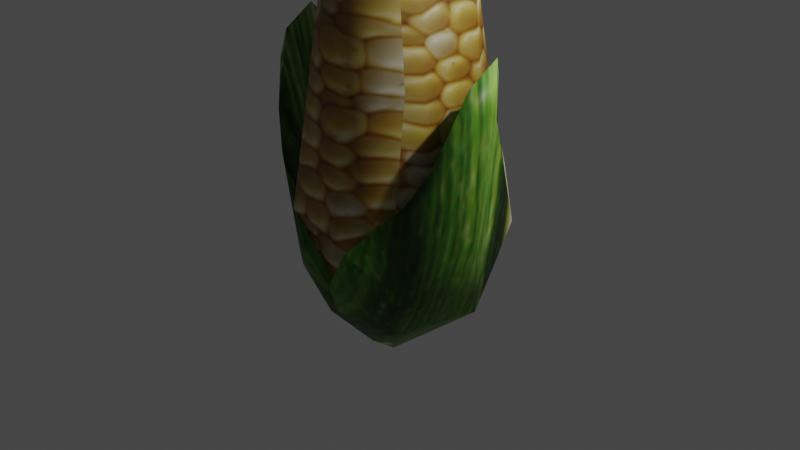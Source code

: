 # Source: low-poly-corn.blend  (saved by Blender 2.81.16; exported with 4.5.12 LTS)
import bpy
from mathutils import Matrix  # noqa: F401  (used for matrix-valued properties, if any)

bpy.ops.wm.read_factory_settings(use_empty=True)
scene = bpy.context.scene
scene.name = 'Scene'

# ---- collections
col_collection = bpy.data.collections.new('Collection'); scene.collection.children.link(col_collection)

# ---- images (referenced by path relative to the original .blend; pixels are not part of the script)
import os
ASSET_DIR = os.environ.get("B2B_ASSET_DIR", "")  # directory of the original .blend (textures are referenced by path, not embedded)
HERE = os.path.dirname(os.path.abspath(__file__))  # packed textures are extracted next to this script under _unpacked/

def load_image(name, relpath, width, height, colorspace="sRGB"):
    """Load a texture the original file referenced (path relative to the .blend, or extracted next to this script)."""
    p = next((c for c in (os.path.join(HERE, relpath), os.path.join(ASSET_DIR, relpath)) if relpath and os.path.exists(c)), "")
    if p:
        img = bpy.data.images.load(p, check_existing=True)
        img.name = name
    else:  # same state as the original file: an image datablock whose file is absent (Cycles renders it pink)
        img = bpy.data.images.new(name, width, height)
        img.source = "FILE"
        img.filepath = "//" + (relpath or name)
    img.colorspace_settings.name = colorspace
    return img
img_corntexture_png = load_image('CornTexture.png', '_unpacked/CornTexture.a7c8c92f.png', 412, 128, 'sRGB')
img_corndiffuse = load_image('CornDiffuse', '_unpacked/CornDiffuse.0cdee7eb.png', 256, 256, 'sRGB')
img_cornleaf_png = load_image('CornLeaf.png', '_unpacked/CornLeaf.f7ed5f2f.png', 228, 128, 'sRGB')
img_leafdiffuse = load_image('LeafDiffuse', '_unpacked/LeafDiffuse.0c752d2f.png', 256, 256, 'sRGB')

# ---- materials (node trees are filled in below, after node groups)
mat_corn = bpy.data.materials.new('Corn')
mat_shell = bpy.data.materials.new('Shell')

# ---- material node trees
mat_corn.use_nodes = True; mat_corn.node_tree.nodes.clear()
_N = mat_corn.node_tree.nodes; _L = mat_corn.node_tree.links
n0 = _N.new('ShaderNodeOutputMaterial'); n0.name = 'Material Output'; n0.location = (319, 262)
n1 = _N.new('ShaderNodeBsdfPrincipled'); n1.name = 'Principled BSDF'; n1.location = (29, 262)
n1.distribution = 'GGX'
n1.subsurface_method = 'BURLEY'
n1.inputs[3].default_value = 1.45
n1.inputs[27].default_value = (0.0, 0.0, 0.0, 1.0)
n1.inputs[28].default_value = 1.0
n2 = _N.new('ShaderNodeTexImage'); n2.name = 'Image Texture'; n2.location = (-261, 242)
n2.image = img_corntexture_png
n2.projection = 'BOX'
n3 = _N.new('ShaderNodeTexCoord'); n3.name = 'Texture Coordinate'; n3.location = (-708, 206)
n4 = _N.new('ShaderNodeMapping'); n4.name = 'Mapping'; n4.location = (-468, 242)
n5 = _N.new('ShaderNodeTexImage'); n5.name = 'Image Texture.001'; n5.location = (-328, 531)
n5.image = img_corndiffuse
n5.projection = 'BOX'
_L.new(n1.outputs[0], n0.inputs[0])
_L.new(n2.outputs[0], n1.inputs[0])
_L.new(n3.outputs[0], n4.inputs[0])
_L.new(n4.outputs[0], n2.inputs[0])
_L.new(n3.outputs[0], n5.inputs[0])
n0.is_active_output = True
mat_shell.use_nodes = True; mat_shell.node_tree.nodes.clear()
_N = mat_shell.node_tree.nodes; _L = mat_shell.node_tree.links
n0 = _N.new('ShaderNodeOutputMaterial'); n0.name = 'Material Output'; n0.location = (300, 300)
n1 = _N.new('ShaderNodeBsdfPrincipled'); n1.name = 'Principled BSDF'; n1.location = (10, 300)
n1.distribution = 'GGX'
n1.subsurface_method = 'BURLEY'
n1.inputs[3].default_value = 1.45
n1.inputs[27].default_value = (0.0, 0.0, 0.0, 1.0)
n1.inputs[28].default_value = 1.0
n2 = _N.new('ShaderNodeTexImage'); n2.name = 'Image Texture'; n2.location = (-280, 280)
n2.image = img_cornleaf_png
n2.projection = 'SPHERE'
n3 = _N.new('ShaderNodeTexImage'); n3.name = 'Image Texture.001'; n3.location = (-505, 562)
n3.image = img_leafdiffuse
n3.projection = 'SPHERE'
n4 = _N.new('ShaderNodeTexCoord'); n4.name = 'Texture Coordinate'; n4.location = (-729, 271)
_L.new(n1.outputs[0], n0.inputs[0])
_L.new(n2.outputs[0], n1.inputs[0])
_L.new(n4.outputs[0], n2.inputs[0])
_L.new(n4.outputs[0], n3.inputs[0])
n0.is_active_output = True

# ---- world
world_world = bpy.data.worlds.new('World'); scene.world = world_world
world_world.use_nodes = True; world_world.node_tree.nodes.clear()
_N = world_world.node_tree.nodes; _L = world_world.node_tree.links
n0 = _N.new('ShaderNodeOutputWorld'); n0.name = 'World Output'; n0.location = (300, 300)
n1 = _N.new('ShaderNodeBackground'); n1.name = 'Background'; n1.location = (10, 300)
n1.inputs[0].default_value = (0.05088, 0.05088, 0.05088, 1.0)
_L.new(n1.outputs[0], n0.inputs[0])
n0.is_active_output = True
world_world.color = (0.05088, 0.05088, 0.05088)
world_world.use_sun_shadow = False
world_world.sun_shadow_jitter_overblur = 0.0

# ---- cameras
cam_camera = bpy.data.cameras.new('Camera')
cam_camera.clip_end = 100.0
cam_camera.ortho_scale = 7.314

# ---- lights
light_light = bpy.data.lights.new('Light', 'POINT')
light_light.transmission_factor = 0.0
light_light.energy = 1000.0
light_light.shadow_soft_size = 0.1
light_light.shadow_maximum_resolution = 0.006
light_light.use_absolute_resolution = True

# ---- meshes
me_corn = bpy.data.meshes.new('corn')
me_corn.from_pydata([(0.9832, 0.9592, -0.1784), (0.618, 0.3513, -0.8502), (-0.003202, 0.6412, -1.005), (0.4946, 3.652, 0.2842), (0.1298, 4.104, 0.04496), (0.005223, 3.968, -0.3039), (0.6515, 3.241, -0.1966), (0.1587, 3.304, -0.621), (0.2283, 0.2128, 1.041), (0.7376, -0.1691, 0.6201), (0.9236, 0.6738, 0.5003), (0.06725, 3.647, 0.6169), (-0.01248, -0.4391, -0.917), (0.9123, -0.2896, -0.2539), (-0.002009, -0.5267, 0.8467), (0.09286, -0.9119, 0.4589), (0.6634, -0.2524, -0.8972), (0.9216, 0.08037, -0.6697), (0.944, 1.132, -0.3684), (1.298, 1.521, 0.071), (-0.0002672, -0.4142, -0.7338), (0.001002, -0.331, -1.021), (-0.03315, -0.3752, 0.6219), (0.7223, 0.168, 0.07126), (0.03742, -0.4049, -0.487), (0.4732, -0.1442, -0.41), (0.3556, 0.1828, -1.011), (1.148, 1.785, -0.1248), (0.904, 0.5959, -0.2279), (0.685, 0.5533, -0.8023), (0.3403, -0.3895, 0.9587), (0.3328, 0.08868, 1.014), (-0.004678, -0.4206, 0.9487), (1.074, 0.6042, 0.6255), (1.252, 1.789, 0.3614), (1.266, 1.524, 0.439), (1.225, 0.3229, 0.2198), (-0.003072, -0.3738, 0.7337), (1.083, 1.054, 0.6334), (0.479, -0.02584, 0.5597), (0.8787, 0.6827, 0.7697), (0.3733, -0.6993, -0.8269), (0.962, -0.728, -0.1245), (-8.174e-05, -1.508, 0.07596), (0.2489, -1.257, -0.1984), (0.5432, -0.8878, 0.6001), (0.8031, -0.409, 0.6646), (0.1019, -1.205, 0.4662), (1.261, 1.998, 0.02792), (-0.9591, 0.7608, 0.3754), (-0.9797, 0.4467, -0.3163), (-0.6607, 0.4409, -0.8044), (-0.4444, 3.81, 0.306), (-0.6515, 3.241, -0.1966), (-0.2408, 3.361, -0.5712), (-0.5034, 0.2512, 0.9484), (-0.7029, -0.5783, -0.3736), (-0.7712, -0.4383, 0.4415), (-0.9971, -0.6673, 0.1837), (-1.228, 0.303, 0.216), (-0.944, 1.132, -0.3684), (-1.298, 1.521, 0.071), (-1.148, 1.785, -0.1248), (-0.1178, -0.2412, -0.7077), (-0.1698, -0.356, -1.018), (-1.083, 1.054, 0.6334), (-0.4732, -0.1442, -0.41), (-0.685, 0.5533, -0.8023), (-0.2794, 0.09078, -1.044), (-0.9216, 0.08037, -0.6697), (-0.3655, -0.3149, 0.9622), (-0.2166, 0.003945, 1.055), (-1.252, 1.789, 0.3614), (-1.266, 1.524, 0.439), (-1.074, 0.6042, 0.6255), (-0.8031, -0.409, 0.6646), (-0.7223, 0.168, 0.07126), (-0.479, -0.02584, 0.5597), (-0.8787, 0.6827, 0.7697), (-0.6719, -0.2496, -0.8908), (-0.2909, -0.893, -0.6952), (-0.8251, -0.7908, -0.3904), (-0.106, -0.7912, 0.8323), (-0.5248, -0.8933, 0.6051), (-0.904, 0.5959, -0.2279), (-1.261, 1.998, 0.02792)], [], [(1, 2, 7), (6, 5, 4), (1, 7, 6), (0, 1, 6), (6, 10, 0), (3, 11, 10), (3, 10, 6), (10, 11, 8), (1, 12, 2), (0, 10, 13), (0, 13, 1), (1, 13, 12), (9, 13, 10), (8, 14, 9), (10, 8, 9), (9, 14, 15), (7, 5, 6), (4, 11, 3), (3, 6, 4), (7, 54, 5), (29, 19, 17), (24, 21, 20), (31, 32, 30), (41, 42, 44), (46, 36, 33), (42, 36, 46), (42, 46, 45), (43, 45, 47), (42, 45, 43), (38, 33, 35), (31, 46, 40), (34, 27, 18), (30, 46, 31), (80, 41, 44), (45, 30, 82), (45, 82, 47), (21, 16, 41), (29, 25, 28), (26, 25, 29), (36, 42, 17), (44, 42, 43), (30, 45, 46), (19, 34, 35), (32, 82, 30), (29, 16, 26), (17, 42, 16), (21, 26, 16), (16, 29, 17), (25, 26, 24), (24, 26, 21), (18, 29, 28), (38, 40, 33), (23, 38, 28), (19, 36, 17), (40, 39, 31), (23, 39, 38), (39, 37, 31), (41, 16, 42), (38, 34, 28), (18, 19, 29), (27, 19, 18), (18, 28, 34), (34, 19, 48), (27, 48, 19), (38, 35, 34), (33, 36, 35), (36, 19, 35), (38, 39, 40), (40, 46, 33), (31, 37, 32), (34, 48, 27), (53, 50, 49), (7, 2, 54), (54, 2, 51), (52, 5, 53), (53, 54, 51), (53, 51, 50), (55, 8, 11), (55, 11, 52), (53, 49, 52), (49, 55, 52), (2, 12, 51), (50, 56, 57), (56, 50, 51), (12, 56, 51), (57, 49, 50), (49, 57, 55), (57, 14, 55), (14, 8, 55), (53, 5, 54), (52, 4, 5), (11, 4, 52), (69, 61, 67), (71, 70, 32), (74, 58, 75), (47, 83, 43), (82, 83, 47), (73, 74, 65), (78, 75, 71), (60, 62, 72), (71, 75, 70), (58, 83, 75), (66, 63, 68), (68, 63, 21), (68, 21, 64), (80, 64, 21), (41, 80, 21), (80, 43, 81), (80, 44, 43), (37, 22, 71), (71, 22, 77), (32, 37, 71), (84, 66, 67), (67, 66, 68), (69, 81, 59), (58, 59, 81), (81, 43, 58), (58, 43, 83), (75, 83, 70), (73, 72, 61), (32, 70, 82), (80, 79, 64), (68, 79, 67), (79, 81, 69), (79, 68, 64), (69, 67, 79), (84, 67, 60), (74, 78, 65), (84, 65, 76), (69, 59, 61), (71, 77, 78), (70, 83, 82), (65, 77, 76), (81, 79, 80), (84, 72, 65), (67, 61, 60), (60, 61, 62), (72, 84, 60), (20, 21, 63), (85, 61, 72), (61, 85, 62), (72, 73, 65), (73, 59, 74), (73, 61, 59), (78, 77, 65), (74, 59, 58), (74, 75, 78), (62, 85, 72)])
me_corn.polygons.foreach_set('use_smooth', [True] * 148)
me_corn.polygons.foreach_set('material_index', [0, 0, 0, 0, 0, 0, 0, 0, 0, 0, 0, 0, 0, 0, 0, 0, 0, 0, 0, 0, 1, 0, 1, 1, 1, 1, 1, 1, 1, 1, 1, 1, 1, 1, 1, 1, 1, 1, 1, 1, 1, 1, 1, 1, 1, 1, 1, 1, 1, 1, 1, 1, 1, 1, 1, 1, 1, 1, 1, 1, 1, 1, 1, 1, 1, 1, 1, 1, 1, 1, 1, 0, 0, 0, 0, 0, 0, 0, 0, 0, 0, 0, 0, 0, 0, 0, 0, 0, 0, 0, 0, 0, 1, 1, 1, 1, 1, 1, 1, 1, 1, 1, 1, 1, 1, 1, 1, 1, 1, 1, 1, 1, 1, 1, 1, 1, 1, 1, 1, 1, 1, 1, 1, 1, 1, 1, 1, 1, 1, 1, 1, 1, 1, 1, 1, 1, 1, 1, 1, 1, 1, 1, 1, 1, 1, 1, 1, 1])
_uv = me_corn.uv_layers.new(name='UVMap')
_uv.uv.foreach_set('vector', [0.3705, 0.05572, 0.4337, 0.105, 0.4337, 0.4132, 0.3555, 0.4064, 0.4238, 0.5075, 0.3819, 0.5337, 0.3705, 0.05572, 0.4337, 0.4132, 0.3555, 0.4064, 0.288, 0.14, 0.3705, 0.05572, 0.3555, 0.4064, 0.3555, 0.4064, 0.2162, 0.1413, 0.288, 0.14, 0.2162, 0.5606, 0.1496, 0.5712, 0.1861, 0.1873, 0.324, 0.4801, 0.2162, 0.1413, 0.3555, 0.4064, 0.1861, 0.1873, 0.1496, 0.5712, 0.06867, 0.1482, 0.6277, 0.4681, 0.5546, 0.5594, 0.5848, 0.4266, 0.288, 0.14, 0.2162, 0.1413, 0.2768, 0.0, 0.288, 0.14, 0.2768, 0.0, 0.3705, 0.05572, 0.9097, 0.9638, 0.8149, 0.9391, 0.9097, 0.8376, 0.1419, 0.08668, 0.2162, 0.05465, 0.1861, 0.1873, 0.06867, 0.1482, 0.04301, 0.0558, 0.1419, 0.08668, 0.1861, 0.1873, 0.06867, 0.1482, 0.1419, 0.08668, 0.1419, 0.08668, 0.04301, 0.0558, 0.0711, 0.0, 0.4337, 0.4132, 0.4238, 0.5075, 0.3555, 0.4064, 0.2036, 0.6177, 0.1496, 0.5712, 0.2162, 0.5606, 0.324, 0.4801, 0.3555, 0.4064, 0.3819, 0.5337, 0.6277, 0.09026, 0.5862, 0.07708, 0.6028, 0.0, 0.02536, 0.8167, 0.102, 0.6668, 0.0772, 0.8602, 0.4102, 0.5337, 0.4102, 0.5935, 0.4048, 0.5621, 0.5912, 0.8143, 0.5706, 0.8841, 0.5478, 0.8564, 0.8849, 0.3561, 0.9608, 0.4386, 0.8512, 0.4562, 0.4952, 0.8119, 0.5, 0.6933, 0.557, 0.6951, 0.4133, 0.7968, 0.5, 0.6933, 0.4952, 0.8119, 0.9608, 0.4386, 0.994, 0.517, 0.9316, 0.5323, 0.8174, 0.5007, 0.9316, 0.5323, 0.8618, 0.5323, 0.9608, 0.4386, 0.9316, 0.5323, 0.8174, 0.5007, 0.5942, 0.6525, 0.557, 0.6951, 0.6089, 0.5866, 0.5912, 0.8143, 0.4952, 0.8119, 0.5862, 0.7081, 0.8818, 0.5514, 0.9275, 0.5878, 0.911, 0.6776, 0.5478, 0.8564, 0.4952, 0.8119, 0.5912, 0.8143, 0.8112, 0.3821, 0.8849, 0.3561, 0.8512, 0.4562, 0.4713, 0.8732, 0.5478, 0.8564, 0.5409, 0.9214, 0.4713, 0.8732, 0.5409, 0.9214, 0.4707, 0.9296, 0.9695, 0.6402, 0.9299, 0.6818, 0.9275, 0.6151, 0.9187, 0.7744, 0.8472, 0.8267, 0.862, 0.7241, 0.9275, 0.8376, 0.8472, 0.8267, 0.9187, 0.7744, 0.1666, 0.7775, 0.1666, 0.9047, 0.0772, 0.8602, 0.8512, 0.4562, 0.9608, 0.4386, 0.8174, 0.5007, 0.5478, 0.8564, 0.4713, 0.8732, 0.4952, 0.8119, 0.102, 0.6668, 0.1115, 0.6177, 0.1319, 0.6395, 0.5706, 0.8841, 0.5409, 0.9214, 0.5478, 0.8564, 0.02536, 0.8167, 0.05368, 0.9056, 0.0, 0.8632, 1.0, 0.3371, 0.9608, 0.4386, 0.9435, 0.3264, 0.9695, 0.6402, 0.9766, 0.7146, 0.9299, 0.6818, 0.05368, 0.9056, 0.02536, 0.8167, 0.0772, 0.8602, 0.9927, 0.8721, 0.9927, 0.9596, 0.9298, 0.8734, 0.9298, 0.8734, 0.9927, 0.9596, 0.9275, 0.9352, 0.911, 0.6776, 0.9187, 0.7744, 0.862, 0.7241, 0.5942, 0.6525, 0.5862, 0.7081, 0.557, 0.6951, 0.8163, 0.7542, 0.8149, 0.6141, 0.862, 0.7241, 0.102, 0.6668, 0.1666, 0.7775, 0.0772, 0.8602, 0.974, 0.8721, 0.9275, 0.7897, 0.974, 0.7665, 0.1666, 0.8751, 0.2156, 0.8309, 0.2156, 0.9801, 0.9275, 0.7897, 0.9404, 0.7146, 0.974, 0.7665, 0.8849, 0.3561, 0.9435, 0.3264, 0.9608, 0.4386, 0.8149, 0.6141, 0.8818, 0.5514, 0.862, 0.7241, 0.05539, 0.7313, 0.102, 0.6668, 0.02536, 0.8167, 0.06103, 0.6509, 0.102, 0.6668, 0.05539, 0.7313, 0.911, 0.6776, 0.862, 0.7241, 0.8818, 0.5514, 0.1115, 0.6177, 0.102, 0.6668, 0.07284, 0.6203, 0.06103, 0.6509, 0.07284, 0.6203, 0.102, 0.6668, 0.5942, 0.6525, 0.6089, 0.5866, 0.6277, 0.5594, 0.557, 0.6951, 0.5, 0.6933, 0.6089, 0.5866, 0.1666, 0.7775, 0.102, 0.6668, 0.1319, 0.6395, 0.9256, 0.8376, 0.9256, 0.9793, 0.9097, 0.8796, 0.5862, 0.7081, 0.4952, 0.8119, 0.557, 0.6951, 0.1635, 0.9056, 0.1635, 0.9681, 0.1382, 0.9672, 0.8818, 0.5514, 0.9242, 0.5519, 0.9275, 0.5878, 0.6754, 0.4814, 0.6277, 0.1317, 0.7032, 0.1712, 0.6277, 0.09026, 0.5848, 0.4266, 0.5862, 0.07708, 0.5862, 0.07708, 0.5848, 0.4266, 0.5014, 0.4394, 0.5098, 0.002892, 0.6028, 0.0, 0.5154, 0.07999, 0.5154, 0.07999, 0.5862, 0.07708, 0.5014, 0.4394, 0.5154, 0.07999, 0.5014, 0.4394, 0.4337, 0.4258, 0.0, 0.1612, 0.06867, 0.1482, 0.1496, 0.5712, 0.7917, 0.1029, 0.8112, 0.5264, 0.7448, 0.5514, 0.6754, 0.4814, 0.7032, 0.1712, 0.7448, 0.5514, 0.7032, 0.1712, 0.7917, 0.1029, 0.7448, 0.5514, 0.5848, 0.4266, 0.5546, 0.5594, 0.5014, 0.4394, 0.6277, 0.1317, 0.6355, 0.0, 0.7172, 0.01827, 0.4435, 0.558, 0.4337, 0.4258, 0.5014, 0.4394, 0.5546, 0.5594, 0.4435, 0.558, 0.5014, 0.4394, 0.7172, 0.01827, 0.7032, 0.1712, 0.6277, 0.1317, 0.7032, 0.1712, 0.7172, 0.01827, 0.7917, 0.1029, 0.7172, 0.01827, 0.8112, 0.0003849, 0.7917, 0.1029, 0.04301, 0.0558, 0.06867, 0.1482, 0.0, 0.1612, 0.5154, 0.07999, 0.6028, 0.0, 0.5862, 0.07708, 0.07598, 0.9918, 0.03954, 0.9131, 0.07598, 0.9056, 0.0, 0.9969, 0.03954, 0.9131, 0.07598, 0.9918, 0.7396, 0.8005, 0.7715, 0.5958, 0.8017, 0.7723, 0.6277, 0.8642, 0.6072, 0.9011, 0.5706, 0.8841, 0.3224, 0.7053, 0.357, 0.8696, 0.2948, 0.8337, 0.2501, 0.9388, 0.2797, 0.8962, 0.2963, 0.9799, 0.228, 0.8829, 0.2797, 0.8962, 0.2501, 0.9388, 0.3597, 0.5902, 0.3224, 0.7053, 0.3245, 0.6485, 0.2945, 0.6948, 0.2948, 0.8337, 0.2162, 0.7803, 0.9507, 0.1102, 0.9706, 0.1997, 0.9338, 0.2349, 0.2162, 0.7803, 0.2948, 0.8337, 0.2344, 0.8208, 0.357, 0.8696, 0.2797, 0.8962, 0.2948, 0.8337, 0.1382, 0.9909, 0.08, 1.0, 0.07598, 0.9603, 0.9672, 0.3102, 0.9338, 0.2611, 0.9672, 0.2461, 0.8149, 0.8541, 0.8052, 0.9117, 0.7892, 0.9045, 0.9792, 0.3236, 0.9672, 0.2488, 0.9792, 0.2349, 0.9275, 0.6151, 0.9766, 0.5514, 0.9695, 0.6402, 0.7206, 0.9362, 0.6532, 0.9765, 0.6666, 0.8807, 0.8112, 0.3821, 0.8512, 0.4562, 0.8174, 0.5007, 0.8831, 0.3147, 0.8702, 0.3088, 0.9338, 0.2731, 0.9338, 0.2731, 0.8702, 0.3088, 0.8718, 0.24, 0.9036, 0.3264, 0.8831, 0.3147, 0.9338, 0.2731, 0.9854, 0.0, 0.9854, 0.1102, 0.9338, 0.02848, 0.1382, 0.9056, 0.1382, 0.9909, 0.07598, 0.9603, 0.7396, 0.8005, 0.6666, 0.8807, 0.6787, 0.7165, 0.6277, 0.8298, 0.6787, 0.7165, 0.6666, 0.8807, 0.4048, 0.8906, 0.2963, 0.9799, 0.357, 0.8696, 0.357, 0.8696, 0.2963, 0.9799, 0.2797, 0.8962, 0.2948, 0.8337, 0.2797, 0.8962, 0.2344, 0.8208, 0.3597, 0.5902, 0.3682, 0.5574, 0.4003, 0.5934, 0.5706, 0.8841, 0.6072, 0.9011, 0.5409, 0.9214, 0.7206, 0.9362, 0.7487, 0.8592, 0.7892, 0.9045, 0.8149, 0.8541, 0.7487, 0.8592, 0.8017, 0.7723, 0.7487, 0.8592, 0.6666, 0.8807, 0.7396, 0.8005, 0.7487, 0.8592, 0.8149, 0.8541, 0.7892, 0.9045, 0.7396, 0.8005, 0.8017, 0.7723, 0.7487, 0.8592, 0.1666, 0.6625, 0.2113, 0.6177, 0.2113, 0.7119, 0.3224, 0.7053, 0.2945, 0.6948, 0.3245, 0.6485, 0.8112, 0.1218, 0.9256, 0.09312, 0.8238, 0.1868, 0.7396, 0.8005, 0.6787, 0.7165, 0.7715, 0.5958, 0.9338, 0.2731, 0.8718, 0.24, 0.9245, 0.1488, 0.2344, 0.8208, 0.2797, 0.8962, 0.228, 0.8829, 0.9256, 0.09312, 0.8718, 0.24, 0.8238, 0.1868, 0.6666, 0.8807, 0.7487, 0.8592, 0.7206, 0.9362, 0.8112, 0.1218, 0.9338, 0.0, 0.9256, 0.09312, 0.8017, 0.7723, 0.7715, 0.5958, 0.7976, 0.6772, 0.7976, 0.6772, 0.7715, 0.5958, 0.8149, 0.5871, 0.1979, 0.8309, 0.1666, 0.6625, 0.2113, 0.7119, 0.9377, 0.2349, 0.9672, 0.2461, 0.9338, 0.2611, 0.4048, 0.5337, 0.4003, 0.5934, 0.3682, 0.5574, 0.7715, 0.5958, 0.8123, 0.5514, 0.8149, 0.5871, 0.9832, 0.193, 0.9739, 0.1656, 0.9832, 0.1102, 0.3597, 0.5902, 0.3742, 0.7462, 0.3224, 0.7053, 0.3597, 0.5902, 0.4003, 0.5934, 0.3742, 0.7462, 0.9245, 0.1488, 0.8718, 0.24, 0.9256, 0.09312, 0.3224, 0.7053, 0.3742, 0.7462, 0.357, 0.8696, 0.3224, 0.7053, 0.2948, 0.8337, 0.2945, 0.6948, 0.9706, 0.1997, 0.9739, 0.2349, 0.9338, 0.2349])
me_corn.materials.append(mat_corn)
me_corn.materials.append(mat_shell)
me_corn.use_remesh_fix_poles = True
me_corn.use_remesh_preserve_attributes = False
me_corn.use_mirror_vertex_groups = False
me_corn.update()

# ---- objects
ob_light = bpy.data.objects.new('Light', light_light)
ob_camera = bpy.data.objects.new('Camera', cam_camera)
ob_corn = bpy.data.objects.new('corn', me_corn)

# ---- transforms, parenting, visibility, modifiers, constraints
ob_light.location = (4.076, 1.005, 5.904)
ob_light.rotation_euler = (0.6503, 0.05522, 1.866)
ob_light.lock_rotations_4d = False
ob_light.empty_display_type = 'ARROWS'
ob_light.color = (0.0, 0.0, 0.0, 0.0)
ob_light.lineart.crease_threshold = 0.0
ob_camera.location = (7.359, -6.926, 4.958)
ob_camera.rotation_euler = (1.109, 0.0, 0.8149)
ob_camera.lock_rotations_4d = False
ob_camera.empty_display_type = 'ARROWS'
ob_camera.color = (0.0, 0.0, 0.0, 0.0)
ob_camera.display_type = 'WIRE'
ob_camera.lineart.crease_threshold = 0.0
ob_corn.location = (0.0, 0.0, 0.0)
ob_corn.rotation_euler = (1.571, -0.0, 0.0)
ob_corn.lineart.crease_threshold = 0.0

# ---- collection membership
col_collection.objects.link(ob_light)
col_collection.objects.link(ob_camera)
col_collection.objects.link(ob_corn)

# ---- scene / render settings (as saved in the file)
scene.camera = ob_camera
scene.frame_start = 1; scene.frame_end = 250; scene.frame_set(1)
scene.render.engine = 'CYCLES'
scene.cycles.use_denoising = False
scene.cycles.samples = 128
scene.cycles.sampling_pattern = 'TABULATED_SOBOL'
scene.cycles.use_adaptive_sampling = False
scene.cycles.use_light_tree = False
scene.cycles.bake_type = 'DIFFUSE'
scene.view_settings.view_transform = 'Filmic'
bpy.context.view_layer.update()
